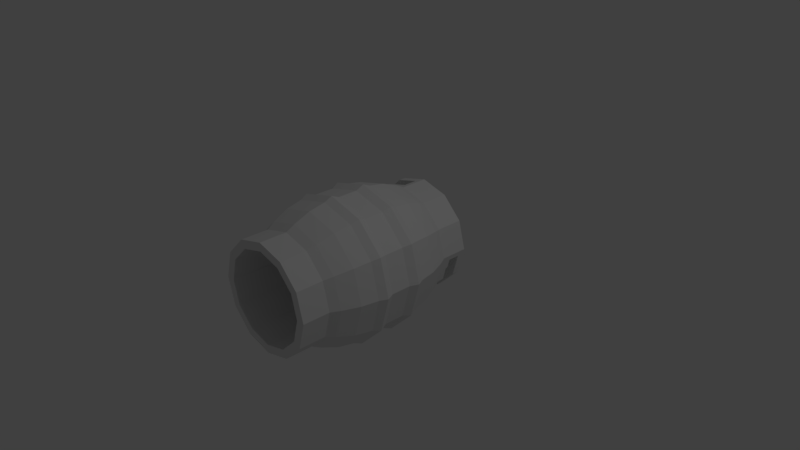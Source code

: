 # Source: Beer-Keg.blend  (saved by Blender 2.79.0; exported with 4.5.12 LTS)
import bpy
from mathutils import Matrix  # noqa: F401  (used for matrix-valued properties, if any)

bpy.ops.wm.read_factory_settings(use_empty=True)
scene = bpy.context.scene
scene.name = 'Scene'

# ---- collections
col_collection_1 = bpy.data.collections.new('Collection 1'); scene.collection.children.link(col_collection_1)

# ---- materials (node trees are filled in below, after node groups)
mat_beer_keg = bpy.data.materials.new('Beer-Keg')
mat_beer_keg.alpha_threshold = 0.0
mat_beer_keg.use_transparent_shadow = False
mat_beer_keg.roughness = 0.5
mat_beer_keg_cap = bpy.data.materials.new('Beer-Keg_Cap')
mat_beer_keg_cap.alpha_threshold = 0.0
mat_beer_keg_cap.use_transparent_shadow = False
mat_beer_keg_cap.diffuse_color = (0.05048, 0.8, 0.03782, 1.0)
mat_beer_keg_cap.roughness = 0.5

# ---- material node trees

# ---- world
world_world = bpy.data.worlds.new('World'); scene.world = world_world
world_world.color = (0.05088, 0.05088, 0.05088)
world_world.use_sun_shadow = False
world_world.sun_shadow_jitter_overblur = 0.0
world_world.cycles.sampling_method = 'MANUAL'

# ---- cameras
cam_camera = bpy.data.cameras.new('Camera')
cam_camera.clip_end = 100.0
cam_camera.lens = 35.0
cam_camera.sensor_width = 32.0
cam_camera.sensor_height = 18.0
cam_camera.ortho_scale = 7.314
cam_camera.dof.focus_distance = 0.0
cam_camera.dof.aperture_fstop = 128.0

# ---- lights
light_lamp = bpy.data.lights.new('Lamp', 'POINT')
light_lamp.transmission_factor = 0.0
light_lamp.cutoff_distance = 30.0
light_lamp.energy = 100.0
light_lamp.shadow_buffer_clip_start = 1.001
light_lamp.shadow_soft_size = 0.1
light_lamp.shadow_maximum_resolution = 0.006
light_lamp.use_absolute_resolution = True

# ---- meshes
me_cylinder_002 = bpy.data.meshes.new('Cylinder.002')
me_cylinder_002.from_pydata([(-4.47e-08, -1.642, -0.6335), (0.07244, 0.8889, -0.6141), (0.3168, -1.642, -0.5487), (0.3168, 0.8889, -0.5487), (0.5487, -1.642, -0.3168), (0.5487, 0.8889, -0.3168), (0.6335, -1.642, -8.345e-07), (0.6141, 0.8889, -0.07245), (0.5487, -1.642, 0.3168), (0.5487, 0.9826, 0.3168), (0.3168, -1.642, 0.5487), (0.3168, 0.9826, 0.5487), (7.451e-08, -1.642, 0.6335), (-0.07244, 0.8889, 0.6141), (-0.3168, -1.642, 0.5487), (-0.3168, 0.8889, 0.5487), (-0.5487, -1.642, 0.3168), (-0.5487, 0.8889, 0.3168), (-0.6335, -1.642, -3.576e-07), (-0.6141, 0.8889, 0.07244), (-0.5487, -1.642, -0.3168), (-0.5487, 0.9826, -0.3168), (-0.3168, -1.642, -0.5487), (-0.3168, 0.9826, -0.5487), (-4.47e-08, -1.267, -0.75), (-4.47e-08, -0.5795, -0.9983), (-4.47e-08, -0.08034, -0.9983), (0.07244, 0.7014, -0.7306), (0.375, 0.6076, -0.6495), (0.4991, -0.08034, -0.8645), (0.4991, -0.5795, -0.8645), (0.375, -1.267, -0.6495), (0.6495, 0.6076, -0.375), (0.8645, -0.08034, -0.4991), (0.8645, -0.5795, -0.4991), (0.6495, -1.267, -0.375), (0.7306, 0.7014, -0.07245), (0.9982, -0.08034, -8.345e-07), (0.9982, -0.5795, -8.345e-07), (0.75, -1.267, -8.345e-07), (0.6495, 0.6076, 0.375), (0.8645, -0.08034, 0.4991), (0.8645, -0.5795, 0.4991), (0.6495, -1.267, 0.375), (0.375, 0.6076, 0.6495), (0.4991, -0.08034, 0.8645), (0.4991, -0.5795, 0.8645), (0.375, -1.267, 0.6495), (-0.07244, 0.7014, 0.7306), (1.937e-07, -0.08034, 0.9982), (1.937e-07, -0.5795, 0.9982), (7.451e-08, -1.267, 0.75), (-0.375, 0.6076, 0.6495), (-0.4991, -0.08034, 0.8645), (-0.4991, -0.5795, 0.8645), (-0.375, -1.267, 0.6495), (-0.6495, 0.6076, 0.375), (-0.8645, -0.08034, 0.4991), (-0.8645, -0.5795, 0.4991), (-0.6495, -1.267, 0.375), (-0.7306, 0.7014, 0.07244), (-0.9983, -0.08034, -3.576e-07), (-0.9983, -0.5795, -3.576e-07), (-0.75, -1.267, -3.576e-07), (-0.6495, 0.6076, -0.375), (-0.8645, -0.08034, -0.4991), (-0.8645, -0.5795, -0.4991), (-0.6495, -1.267, -0.375), (-0.375, 0.6076, -0.6495), (-0.4991, -0.08034, -0.8645), (-0.4991, -0.5795, -0.8645), (-0.375, -1.267, -0.6495), (0.375, 0.8889, -0.6495), (0.07244, 0.8889, -0.7306), (0.6495, 0.8889, -0.375), (0.7306, 0.8889, -0.07245), (0.6495, 0.9826, 0.375), (0.375, 0.9826, 0.6495), (-0.07244, 0.8889, 0.7306), (-0.375, 0.8889, 0.6495), (-0.6495, 0.8889, 0.375), (-0.7306, 0.8889, 0.07244), (-0.6495, 0.9826, -0.375), (-0.375, 0.9826, -0.6495), (0.08383, 0.6076, -0.1452), (7.451e-08, 0.6076, -0.1677), (0.1452, 0.6076, -0.08383), (0.1677, 0.6076, -8.345e-07), (0.1452, 0.6076, 0.08383), (0.08383, 0.6076, 0.1452), (7.451e-08, 0.6076, 0.1677), (-0.08383, 0.6076, 0.1452), (-0.1452, 0.6076, 0.08383), (-0.1677, 0.6076, -8.345e-07), (-0.1452, 0.6076, -0.08383), (-0.08383, 0.6076, -0.1452), (-4.47e-08, -1.642, -0.75), (0.375, -1.642, -0.6495), (0.6495, -1.642, -0.375), (0.75, -1.642, -8.345e-07), (0.6495, -1.642, 0.375), (0.375, -1.642, 0.6495), (7.451e-08, -1.642, 0.75), (-0.375, -1.642, 0.6495), (-0.6495, -1.642, 0.375), (-0.75, -1.642, -3.576e-07), (-0.6495, -1.642, -0.375), (-0.375, -1.642, -0.6495), (-4.47e-08, -0.5174, -0.6335), (0.3168, -0.5174, -0.5487), (0.5487, -0.5174, -0.3168), (0.6335, -0.5174, -8.345e-07), (0.5487, -0.5174, 0.3168), (0.3168, -0.5174, 0.5487), (7.451e-08, -0.5174, 0.6335), (-0.3168, -0.5174, 0.5487), (-0.5487, -0.5174, 0.3168), (-0.6335, -0.5174, -8.345e-07), (-0.5487, -0.5174, -0.3168), (-0.3168, -0.5174, -0.5487), (0.3168, 0.7014, -0.5487), (0.07244, 0.7014, -0.6141), (0.5487, 0.7014, -0.3168), (0.6141, 0.7014, -0.07245), (0.5487, 0.6076, 0.3168), (0.3168, 0.6076, 0.5487), (-0.07244, 0.7014, 0.6141), (-0.3168, 0.7014, 0.5487), (-0.5487, 0.7014, 0.3168), (-0.6141, 0.7014, 0.07244), (-0.5487, 0.6076, -0.3168), (-0.3168, 0.6076, -0.5487), (0.08383, 0.7951, -0.1452), (7.451e-08, 0.7951, -0.1677), (0.1452, 0.7951, -0.08383), (0.1677, 0.7951, -8.345e-07), (0.1452, 0.7951, 0.08383), (0.08383, 0.7951, 0.1452), (7.451e-08, 0.7951, 0.1677), (-0.08383, 0.7951, 0.1452), (-0.1452, 0.7951, 0.08383), (-0.1677, 0.7951, -8.345e-07), (-0.1452, 0.7951, -0.08383), (-0.08383, 0.7951, -0.1452), (0.109, 0.7951, -0.1888), (7.451e-08, 0.7951, -0.218), (0.1888, 0.7951, -0.109), (0.218, 0.7951, -8.345e-07), (0.1888, 0.7951, 0.109), (0.109, 0.7951, 0.1888), (7.451e-08, 0.7951, 0.218), (-0.109, 0.7951, 0.1888), (-0.1888, 0.7951, 0.109), (-0.218, 0.7951, -8.345e-07), (-0.1888, 0.7951, -0.109), (-0.109, 0.7951, -0.1888), (0.109, 0.8701, -0.1888), (7.451e-08, 0.8701, -0.218), (0.1888, 0.8701, -0.109), (0.218, 0.8701, -8.345e-07), (0.1888, 0.8701, 0.109), (0.109, 0.8701, 0.1888), (7.451e-08, 0.8701, 0.218), (-0.109, 0.8701, 0.1888), (-0.1888, 0.8701, 0.109), (-0.218, 0.8701, -8.345e-07), (-0.1888, 0.8701, -0.109), (-0.109, 0.8701, -0.1888), (0.375, 0.9826, -0.6495), (-4.47e-08, 0.9826, -0.75), (-4.47e-08, 0.6076, -0.75), (0.6495, 0.9826, -0.375), (0.75, 0.9826, -8.345e-07), (0.75, 0.6076, -8.345e-07), (0.6495, 0.7014, -0.375), (0.375, 0.7014, -0.6495), (-0.375, 0.9826, 0.6495), (7.451e-08, 0.9826, 0.75), (-0.6495, 0.9826, 0.375), (-0.75, 0.9826, -8.345e-07), (7.451e-08, 0.6076, 0.75), (-0.75, 0.6076, -8.345e-07), (-0.6495, 0.7014, 0.375), (-0.375, 0.7014, 0.6495), (-0.3168, 0.9826, 0.5487), (7.451e-08, 0.9826, 0.6335), (-0.5487, 0.9826, 0.3168), (-0.6335, 0.9826, -8.345e-07), (-0.3168, 0.6076, 0.5487), (7.451e-08, 0.6076, 0.6335), (-0.5487, 0.6076, 0.3168), (-0.6335, 0.6076, -8.345e-07), (0.3168, 0.9826, -0.5487), (-4.47e-08, 0.9826, -0.6335), (0.5487, 0.9826, -0.3168), (0.6335, 0.9826, -8.345e-07), (0.3168, 0.6076, -0.5487), (-4.47e-08, 0.6076, -0.6335), (0.5487, 0.6076, -0.3168), (0.6335, 0.6076, -8.345e-07), (-4.47e-08, -0.4682, -0.9483), (-4.47e-08, -0.1916, -0.9483), (0.4742, -0.1916, -0.8213), (0.4742, -0.4682, -0.8213), (0.8213, -0.1916, -0.4742), (0.8213, -0.4682, -0.4742), (0.9483, -0.1916, -8.345e-07), (0.9483, -0.4682, -8.345e-07), (0.8213, -0.1916, 0.4742), (0.8213, -0.4682, 0.4742), (0.4742, -0.1916, 0.8213), (0.4742, -0.4682, 0.8213), (7.451e-08, -0.1916, 0.9483), (7.451e-08, -0.4682, 0.9483), (-0.4742, -0.1916, 0.8213), (-0.4742, -0.4682, 0.8213), (-0.8213, -0.1916, 0.4742), (-0.8213, -0.4682, 0.4742), (-0.9483, -0.1916, -3.576e-07), (-0.9483, -0.4682, -3.576e-07), (-0.8213, -0.1916, -0.4742), (-0.8213, -0.4682, -0.4742), (-0.4742, -0.1916, -0.8213), (-0.4742, -0.4682, -0.8213), (-4.47e-08, 0.02851, -0.9486), (-4.47e-08, 0.4889, -0.8138), (0.4069, 0.4889, -0.7047), (0.4743, 0.02851, -0.8215), (0.7047, 0.4889, -0.4069), (0.8215, 0.02851, -0.4743), (0.8137, 0.4889, -8.345e-07), (0.9486, 0.02851, -8.345e-07), (0.7047, 0.4889, 0.4069), (0.8215, 0.02851, 0.4743), (0.4069, 0.4889, 0.7047), (0.4743, 0.02851, 0.8215), (7.451e-08, 0.4889, 0.8137), (7.451e-08, 0.02851, 0.9486), (-0.4069, 0.4889, 0.7047), (-0.4743, 0.02851, 0.8215), (-0.7047, 0.4889, 0.4069), (-0.8215, 0.02851, 0.4743), (-0.8137, 0.4889, -3.576e-07), (-0.9486, 0.02851, -3.576e-07), (-0.7047, 0.4889, -0.4069), (-0.8215, 0.02851, -0.4743), (-0.4069, 0.4889, -0.7047), (-0.4743, 0.02851, -0.8215), (-4.47e-08, -1.149, -0.8138), (-4.47e-08, -0.6883, -0.9486), (0.4743, -0.6883, -0.8215), (0.4069, -1.149, -0.7047), (0.8215, -0.6883, -0.4743), (0.7047, -1.149, -0.4069), (0.9486, -0.6883, -8.345e-07), (0.8137, -1.149, -8.345e-07), (0.8215, -0.6883, 0.4743), (0.7047, -1.149, 0.4069), (0.4743, -0.6883, 0.8215), (0.4069, -1.149, 0.7047), (7.451e-08, -0.6883, 0.9486), (7.451e-08, -1.149, 0.8137), (-0.4743, -0.6883, 0.8215), (-0.4069, -1.149, 0.7047), (-0.8215, -0.6883, 0.4743), (-0.7047, -1.149, 0.4069), (-0.9486, -0.6883, -3.576e-07), (-0.8137, -1.149, -3.576e-07), (-0.8215, -0.6883, -0.4743), (-0.7047, -1.149, -0.4069), (-0.4743, -0.6883, -0.8215), (-0.4069, -1.149, -0.7047), (-4.47e-08, 0.2587, -0.9049), (0.4525, 0.2587, -0.7837), (0.7837, 0.2587, -0.4525), (0.9049, 0.2587, -8.345e-07), (0.7837, 0.2587, 0.4525), (0.4525, 0.2587, 0.7837), (7.451e-08, 0.2587, 0.9049), (-0.4525, 0.2587, 0.7837), (-0.7837, 0.2587, 0.4525), (-0.9049, 0.2587, -3.576e-07), (-0.7837, 0.2587, -0.4525), (-0.4525, 0.2587, -0.7837), (-4.47e-08, -0.9185, -0.9049), (0.4525, -0.9185, -0.7837), (0.7837, -0.9185, -0.4525), (0.9049, -0.9185, -8.345e-07), (0.7837, -0.9185, 0.4525), (0.4525, -0.9185, 0.7837), (7.451e-08, -0.9185, 0.9049), (-0.4525, -0.9185, 0.7837), (-0.7837, -0.9185, 0.4525), (-0.9049, -0.9185, -3.576e-07), (-0.7837, -0.9185, -0.4525), (-0.4525, -0.9185, -0.7837)], [], [(1, 121, 27, 73), (174, 122, 123, 36), (175, 120, 122, 174), (173, 172, 76, 40), (40, 76, 77, 44), (44, 77, 177, 180), (27, 121, 120, 175), (81, 60, 129, 19), (78, 79, 15, 13), (181, 179, 82, 64), (79, 80, 17, 15), (64, 82, 83, 68), (68, 83, 169, 170), (20, 22, 119, 118), (107, 71, 24, 96), (270, 70, 25, 249), (222, 69, 26, 201), (246, 68, 170, 225), (106, 67, 71, 107), (268, 66, 70, 270), (220, 65, 69, 222), (244, 64, 68, 246), (105, 63, 67, 106), (266, 62, 66, 268), (218, 61, 65, 220), (242, 181, 64, 244), (104, 59, 63, 105), (264, 58, 62, 266), (216, 57, 61, 218), (240, 56, 181, 242), (103, 55, 59, 104), (262, 54, 58, 264), (214, 53, 57, 216), (238, 52, 56, 240), (102, 51, 55, 103), (260, 50, 54, 262), (212, 49, 53, 214), (236, 180, 52, 238), (101, 47, 51, 102), (258, 46, 50, 260), (210, 45, 49, 212), (234, 44, 180, 236), (100, 43, 47, 101), (256, 42, 46, 258), (208, 41, 45, 210), (232, 40, 44, 234), (99, 39, 43, 100), (254, 38, 42, 256), (206, 37, 41, 208), (230, 173, 40, 232), (98, 35, 39, 99), (252, 34, 38, 254), (204, 33, 37, 206), (228, 32, 173, 230), (97, 31, 35, 98), (250, 30, 34, 252), (202, 29, 33, 204), (226, 28, 32, 228), (96, 24, 31, 97), (249, 25, 30, 250), (201, 26, 29, 202), (225, 170, 28, 226), (193, 192, 168, 169), (192, 194, 171, 168), (194, 195, 172, 171), (195, 9, 76, 172), (9, 11, 77, 76), (11, 185, 177, 77), (185, 184, 176, 177), (184, 186, 178, 176), (186, 187, 179, 178), (187, 21, 82, 179), (21, 23, 83, 82), (23, 193, 169, 83), (88, 87, 135, 136), (11, 9, 124, 125), (193, 23, 131, 197), (80, 81, 19, 17), (182, 128, 129, 60), (185, 11, 125, 189), (183, 127, 128, 182), (21, 187, 191, 130), (78, 13, 126, 48), (9, 195, 199, 124), (23, 21, 130, 131), (48, 126, 127, 183), (2, 0, 96, 97), (4, 2, 97, 98), (6, 4, 98, 99), (8, 6, 99, 100), (10, 8, 100, 101), (12, 10, 101, 102), (14, 12, 102, 103), (16, 14, 103, 104), (18, 16, 104, 105), (20, 18, 105, 106), (22, 20, 106, 107), (0, 22, 107, 96), (108, 109, 110, 111, 112, 113, 114, 115, 116, 117, 118, 119), (0, 2, 109, 108), (14, 16, 116, 115), (8, 10, 113, 112), (22, 0, 108, 119), (2, 4, 110, 109), (16, 18, 117, 116), (10, 12, 114, 113), (4, 6, 111, 110), (18, 20, 118, 117), (12, 14, 115, 114), (6, 8, 112, 111), (85, 84, 196, 197), (84, 86, 198, 196), (86, 87, 199, 198), (87, 88, 124, 199), (88, 89, 125, 124), (89, 90, 189, 125), (90, 91, 188, 189), (91, 92, 190, 188), (92, 93, 191, 190), (93, 94, 130, 191), (94, 95, 131, 130), (95, 85, 197, 131), (139, 138, 150, 151), (95, 94, 142, 143), (84, 85, 133, 132), (92, 91, 139, 140), (89, 88, 136, 137), (85, 95, 143, 133), (86, 84, 132, 134), (93, 92, 140, 141), (90, 89, 137, 138), (87, 86, 134, 135), (94, 93, 141, 142), (91, 90, 138, 139), (151, 150, 162, 163), (136, 135, 147, 148), (143, 142, 154, 155), (132, 133, 145, 144), (140, 139, 151, 152), (137, 136, 148, 149), (133, 143, 155, 145), (134, 132, 144, 146), (141, 140, 152, 153), (138, 137, 149, 150), (135, 134, 146, 147), (142, 141, 153, 154), (156, 157, 167, 166, 165, 164, 163, 162, 161, 160, 159, 158), (148, 147, 159, 160), (155, 154, 166, 167), (144, 145, 157, 156), (152, 151, 163, 164), (149, 148, 160, 161), (145, 155, 167, 157), (146, 144, 156, 158), (153, 152, 164, 165), (150, 149, 161, 162), (147, 146, 158, 159), (154, 153, 165, 166), (72, 73, 169, 168), (73, 27, 170, 169), (74, 72, 168, 171), (75, 74, 171, 172), (36, 75, 172, 173), (174, 36, 173, 32), (175, 174, 32, 28), (27, 175, 28, 170), (79, 78, 177, 176), (80, 79, 176, 178), (81, 80, 178, 179), (78, 48, 180, 177), (60, 81, 179, 181), (182, 60, 181, 56), (183, 182, 56, 52), (48, 183, 52, 180), (13, 15, 184, 185), (15, 17, 186, 184), (17, 19, 187, 186), (127, 126, 189, 188), (128, 127, 188, 190), (129, 128, 190, 191), (19, 129, 191, 187), (126, 13, 185, 189), (1, 3, 192, 193), (3, 5, 194, 192), (5, 7, 195, 194), (120, 121, 197, 196), (122, 120, 196, 198), (123, 122, 198, 199), (121, 1, 193, 197), (7, 123, 199, 195), (7, 75, 36, 123), (3, 1, 73, 72), (5, 3, 72, 74), (5, 74, 75, 7), (25, 200, 203, 30), (200, 201, 202, 203), (30, 203, 205, 34), (203, 202, 204, 205), (34, 205, 207, 38), (205, 204, 206, 207), (38, 207, 209, 42), (207, 206, 208, 209), (42, 209, 211, 46), (209, 208, 210, 211), (46, 211, 213, 50), (211, 210, 212, 213), (50, 213, 215, 54), (213, 212, 214, 215), (54, 215, 217, 58), (215, 214, 216, 217), (58, 217, 219, 62), (217, 216, 218, 219), (62, 219, 221, 66), (219, 218, 220, 221), (66, 221, 223, 70), (221, 220, 222, 223), (70, 223, 200, 25), (223, 222, 201, 200), (26, 224, 227, 29), (272, 225, 226, 273), (29, 227, 229, 33), (273, 226, 228, 274), (33, 229, 231, 37), (274, 228, 230, 275), (37, 231, 233, 41), (275, 230, 232, 276), (41, 233, 235, 45), (276, 232, 234, 277), (45, 235, 237, 49), (277, 234, 236, 278), (49, 237, 239, 53), (278, 236, 238, 279), (53, 239, 241, 57), (279, 238, 240, 280), (57, 241, 243, 61), (280, 240, 242, 281), (61, 243, 245, 65), (281, 242, 244, 282), (65, 245, 247, 69), (282, 244, 246, 283), (69, 247, 224, 26), (283, 246, 225, 272), (24, 248, 251, 31), (284, 249, 250, 285), (31, 251, 253, 35), (285, 250, 252, 286), (35, 253, 255, 39), (286, 252, 254, 287), (39, 255, 257, 43), (287, 254, 256, 288), (43, 257, 259, 47), (288, 256, 258, 289), (47, 259, 261, 51), (289, 258, 260, 290), (51, 261, 263, 55), (290, 260, 262, 291), (55, 263, 265, 59), (291, 262, 264, 292), (59, 265, 267, 63), (292, 264, 266, 293), (63, 267, 269, 67), (293, 266, 268, 294), (67, 269, 271, 71), (294, 268, 270, 295), (71, 271, 248, 24), (295, 270, 249, 284), (247, 283, 272, 224), (245, 282, 283, 247), (243, 281, 282, 245), (241, 280, 281, 243), (239, 279, 280, 241), (237, 278, 279, 239), (235, 277, 278, 237), (233, 276, 277, 235), (231, 275, 276, 233), (229, 274, 275, 231), (227, 273, 274, 229), (224, 272, 273, 227), (271, 295, 284, 248), (269, 294, 295, 271), (267, 293, 294, 269), (265, 292, 293, 267), (263, 291, 292, 265), (261, 290, 291, 263), (259, 289, 290, 261), (257, 288, 289, 259), (255, 287, 288, 257), (253, 286, 287, 255), (251, 285, 286, 253), (248, 284, 285, 251)])
me_cylinder_002.polygons.foreach_set('material_index', [0, 0, 0, 0, 0, 0, 0, 0, 0, 0, 0, 0, 0, 0, 0, 0, 0, 0, 0, 0, 0, 0, 0, 0, 0, 0, 0, 0, 0, 0, 0, 0, 0, 0, 0, 0, 0, 0, 0, 0, 0, 0, 0, 0, 0, 0, 0, 0, 0, 0, 0, 0, 0, 0, 0, 0, 0, 0, 0, 0, 0, 0, 0, 0, 0, 0, 0, 0, 0, 0, 0, 0, 0, 0, 0, 0, 0, 0, 0, 0, 0, 0, 0, 0, 0, 0, 0, 0, 0, 0, 0, 0, 0, 0, 0, 0, 0, 0, 0, 0, 0, 0, 0, 0, 0, 0, 0, 0, 0, 0, 0, 0, 0, 0, 0, 0, 0, 0, 0, 0, 0, 0, 1, 0, 0, 0, 0, 0, 0, 0, 0, 0, 0, 0, 1, 1, 1, 1, 1, 1, 1, 1, 1, 1, 1, 1, 1, 1, 1, 1, 1, 1, 1, 1, 1, 1, 1, 1, 0, 0, 0, 0, 0, 0, 0, 0, 0, 0, 0, 0, 0, 0, 0, 0, 0, 0, 0, 0, 0, 0, 0, 0, 0, 0, 0, 0, 0, 0, 0, 0, 0, 0, 0, 0, 0, 0, 0, 0, 0, 0, 0, 0, 0, 0, 0, 0, 0, 0, 0, 0, 0, 0, 0, 0, 0, 0, 0, 0, 0, 0, 0, 0, 0, 0, 0, 0, 0, 0, 0, 0, 0, 0, 0, 0, 0, 0, 0, 0, 0, 0, 0, 0, 0, 0, 0, 0, 0, 0, 0, 0, 0, 0, 0, 0, 0, 0, 0, 0, 0, 0, 0, 0, 0, 0, 0, 0, 0, 0, 0, 0, 0, 0, 0, 0, 0, 0, 0, 0, 0, 0, 0, 0, 0, 0, 0, 0, 0, 0, 0, 0])
me_cylinder_002.materials.append(mat_beer_keg)
me_cylinder_002.materials.append(mat_beer_keg_cap)
me_cylinder_002.use_remesh_preserve_volume = False
me_cylinder_002.use_remesh_preserve_attributes = False
me_cylinder_002.use_mirror_vertex_groups = False
me_cylinder_002.update()

# ---- objects
ob_lamp = bpy.data.objects.new('Lamp', light_lamp)
ob_camera = bpy.data.objects.new('Camera', cam_camera)
ob_beer_keg = bpy.data.objects.new('Beer-Keg', me_cylinder_002)

# ---- transforms, parenting, visibility, modifiers, constraints
ob_lamp.location = (4.076, 1.005, 5.904)
ob_lamp.rotation_euler = (0.6503, 0.05522, 1.866)
ob_lamp.lock_rotations_4d = False
ob_lamp.empty_display_type = 'ARROWS'
ob_lamp.color = (0.0, 0.0, 0.0, 0.0)
ob_lamp.lineart.crease_threshold = 0.0
ob_camera.location = (7.481, -6.508, 5.344)
ob_camera.rotation_euler = (1.109, 0.0, 0.8149)
ob_camera.lock_rotations_4d = False
ob_camera.empty_display_type = 'ARROWS'
ob_camera.color = (0.0, 0.0, 0.0, 0.0)
ob_camera.display_type = 'WIRE'
ob_camera.lineart.crease_threshold = 0.0
ob_beer_keg.location = (0.0, 2.98e-08, 0.0)
ob_beer_keg.lineart.crease_threshold = 0.0

# ---- collection membership
col_collection_1.objects.link(ob_lamp)
col_collection_1.objects.link(ob_camera)
col_collection_1.objects.link(ob_beer_keg)

# ---- scene / render settings (as saved in the file)
scene.camera = ob_camera
scene.frame_start = 1; scene.frame_end = 250; scene.frame_set(1)
scene.render.engine = 'BLENDER_EEVEE_NEXT'
scene.render.resolution_percentage = 50
scene.render.dither_intensity = 0.0
scene.cycles.use_denoising = False
scene.cycles.samples = 128
scene.cycles.sampling_pattern = 'TABULATED_SOBOL'
scene.cycles.use_adaptive_sampling = False
scene.cycles.use_light_tree = False
scene.cycles.blur_glossy = 0.0
scene.cycles.sample_clamp_indirect = 0.0
scene.view_settings.view_transform = 'Standard'
bpy.context.view_layer.update()
